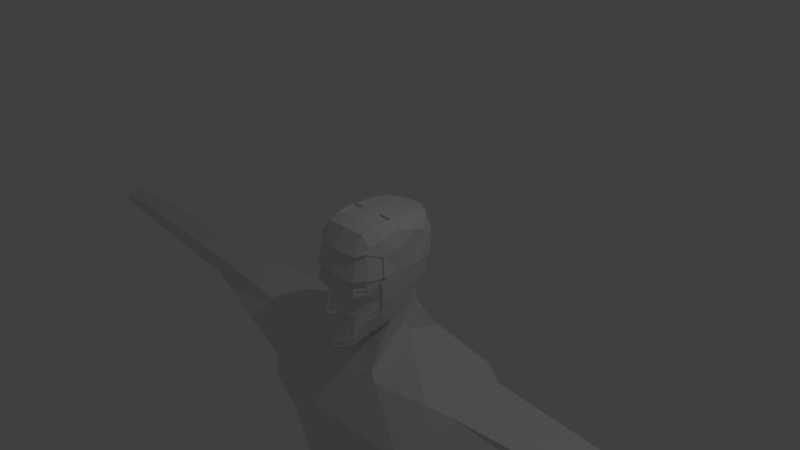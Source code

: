 # Source: body_1.blend  (saved by Blender 2.78.0; exported with 4.5.12 LTS)
import bpy
from mathutils import Matrix  # noqa: F401  (used for matrix-valued properties, if any)

bpy.ops.wm.read_factory_settings(use_empty=True)
scene = bpy.context.scene
scene.name = 'Scene'

# ---- collections
col_collection_1 = bpy.data.collections.new('Collection 1'); scene.collection.children.link(col_collection_1)

# ---- materials (node trees are filled in below, after node groups)
mat_material = bpy.data.materials.new('Material')
mat_material.alpha_threshold = 0.0
mat_material.use_transparent_shadow = False
mat_material.roughness = 0.5
mat_material.line_color = (0.0, 0.0, 0.0, 1.0)

# ---- material node trees

# ---- world
world_world = bpy.data.worlds.new('World'); scene.world = world_world
world_world.color = (0.05088, 0.05088, 0.05088)
world_world.use_sun_shadow = False
world_world.sun_shadow_jitter_overblur = 0.0
world_world.cycles.sampling_method = 'MANUAL'

# ---- cameras
cam_camera = bpy.data.cameras.new('Camera')
cam_camera.clip_end = 100.0
cam_camera.lens = 35.0
cam_camera.sensor_width = 32.0
cam_camera.sensor_height = 18.0
cam_camera.ortho_scale = 7.314
cam_camera.dof.focus_distance = 0.0
cam_camera.dof.aperture_fstop = 128.0

# ---- lights
light_lamp = bpy.data.lights.new('Lamp', 'POINT')
light_lamp.transmission_factor = 0.0
light_lamp.cutoff_distance = 30.0
light_lamp.energy = 100.0
light_lamp.shadow_buffer_clip_start = 1.001
light_lamp.shadow_soft_size = 0.1
light_lamp.shadow_maximum_resolution = 0.006
light_lamp.use_absolute_resolution = True

# ---- meshes
me_cube = bpy.data.meshes.new('Cube')
me_cube.from_pydata([(0.0, 0.06193, -0.8861), (0.3622, 0.07503, -0.8276), (0.0, -0.3894, -1.578), (0.3445, 0.3357, -0.6677), (0.3367, 0.07314, 0.5617), (0.3198, -0.1858, 0.5419), (0.5294, -0.2056, -0.05689), (0.4906, -0.1858, 0.2025), (0.4583, -0.1838, -0.3285), (0.0, -0.6276, -0.04156), (0.3342, -0.5783, -0.0488), (0.0, -0.5222, 0.2593), (0.0, -0.7363, -0.5764), (0.3131, -0.4072, -0.4436), (0.3155, -0.4798, 0.2383), (0.3739, -0.1507, -0.6526), (0.3126, 0.5359, -0.5424), (0.0, 0.558, -0.5703), (0.282, -0.4979, -0.9737), (0.0, -0.6126, -1.072), (0.4069, -0.3359, -0.3558), (0.4704, -0.431, -0.04882), (0.4148, -0.398, 0.2868), (0.3663, -0.3498, -0.6734), (0.0, -0.1201, -1.134), (0.3941, -0.1633, -1.116), (0.2868, 0.3488, -1.039), (0.4112, 0.3511, -1.179), (0.3412, 0.5352, -0.8468), (0.0, 0.7065, -0.8559), (0.5147, -0.3894, -1.578), (0.4112, 0.3511, -1.179), (0.3688, 0.9183, -1.305), (0.0, 0.9535, -1.304), (0.0, -0.3894, -1.578), (0.5147, -0.3894, -1.578), (0.4112, 0.3511, -1.179), (0.0, -0.7005, -2.83), (0.3688, 0.9183, -1.305), (0.0, 0.9535, -1.304), (0.0, -0.6981, -2.217), (0.4337, -0.6978, -2.216), (0.8881, -0.4368, -5.298), (0.0, -0.4268, -3.714), (0.3896, 1.033, -2.208), (0.0, 1.077, -2.207), (0.4336, -0.7002, -2.829), (0.09997, -0.4368, -5.298), (1.283, -0.2207, -1.578), (0.3895, 0.6078, -2.822), (0.0, 0.6521, -2.821), (0.442, -0.4265, -3.712), (0.8881, -0.4368, -5.298), (0.09997, -0.4368, -5.298), (0.4188, 0.6206, -3.705), (0.0, 0.6649, -3.704), (1.292, 0.3197, -1.51), (1.239, 1.033, -2.208), (1.239, 1.033, -1.57), (1.292, 0.3197, -2.472), (1.283, -0.6978, -2.216), (1.17, 0.3286, -2.828), (1.16, -0.4855, -2.829), (1.116, 0.6078, -2.822), (0.8931, 0.3413, -3.711), (0.8881, -0.4265, -3.712), (0.865, 0.6206, -3.705), (0.0, -0.4371, -5.299), (1.059, -0.09985, -5.297), (0.8881, -0.4368, -5.298), (0.1384, 0.6437, -5.291), (0.865, 0.6437, -5.291), (0.09997, -0.4368, -5.298), (0.0, 0.688, -5.29), (0.0, -0.4371, -5.299), (1.059, -0.09985, -5.297), (0.8881, -0.4368, -5.298), (0.1384, 0.6437, -5.291), (0.865, 0.6437, -5.291), (0.09997, -0.4368, -5.298), (0.0, 0.688, -5.29), (0.0, -0.4371, -5.299), (1.059, -0.09985, -5.297), (0.1665, -0.09985, -5.297), (0.1384, 0.6437, -5.291), (0.865, 0.6437, -5.291), (0.0, -0.0769, -5.296), (0.0, 0.688, -5.29), (1.059, -0.09985, -5.297), (0.1665, -0.09985, -5.297), (0.1384, 0.6437, -5.291), (0.865, 0.6437, -5.291), (0.2721, -0.2704, -9.954), (0.7739, -0.2704, -9.954), (0.7773, -0.03769, -9.953), (0.2754, -0.03769, -9.953), (0.2561, 0.1552, -9.946), (0.7579, 0.1552, -9.946), (0.2721, -0.2694, -10.06), (0.7739, -0.2694, -10.06), (0.7773, -0.03671, -10.06), (0.2754, -0.03671, -10.06), (0.2561, 0.1562, -10.05), (0.7579, 0.1562, -10.05), (0.2721, -0.2678, -10.24), (0.7739, -0.2678, -10.24), (0.7773, -0.03504, -10.24), (0.2754, -0.03504, -10.24), (0.2561, 0.1578, -10.23), (0.7579, 0.1578, -10.23), (0.3287, -0.1785, -14.4), (0.7154, -0.1785, -14.4), (0.718, 0.0008269, -14.4), (0.3313, 0.0008269, -14.4), (0.3163, 0.1495, -14.39), (0.7031, 0.1495, -14.39), (1.606, -0.08786, -1.652), (1.615, 0.3247, -1.585), (1.562, 0.8693, -2.133), (1.562, 0.8693, -1.646), (1.615, 0.3247, -2.216), (1.606, -0.4521, -2.139), (4.189, 0.2238, -1.743), (4.199, 0.4664, -1.743), (4.145, 0.7867, -2.026), (4.145, 0.7867, -1.74), (4.199, 0.4664, -2.029), (4.189, 0.2065, -2.03), (4.408, 0.2287, -1.743), (4.418, 0.4713, -1.743), (4.364, 0.7916, -2.026), (4.364, 0.7916, -1.74), (4.418, 0.4713, -2.029), (4.408, 0.2114, -2.03), (4.572, 0.2324, -1.743), (4.582, 0.4749, -1.743), (4.528, 0.7952, -2.026), (4.528, 0.7952, -1.74), (4.582, 0.4749, -2.029), (4.572, 0.215, -2.03), (7.73, 0.4277, -1.809), (7.739, 0.5562, -1.809), (7.686, 0.7259, -1.959), (7.686, 0.7259, -1.807), (7.739, 0.5562, -1.961), (7.73, 0.4185, -1.961), (0.156, 0.06612, -0.8674), (0.1387, -0.3896, -1.579), (0.1478, 0.06927, 0.5761), (0.1424, -0.1993, 0.5554), (0.147, -0.6118, -0.04388), (0.1589, -0.5928, -0.5693), (0.143, -0.5086, 0.2501), (0.1433, 0.5624, -0.5614), (0.154, -0.5667, -1.049), (0.1662, -0.115, -1.122), (0.1493, 0.687, -0.8548), (0.1581, 0.9422, -1.305), (0.1387, -0.3896, -1.579), (0.1581, 0.9422, -1.305), (0.1387, -0.698, -2.217), (0.1413, -0.4267, -3.713), (0.1246, 1.063, -2.207), (0.1386, -0.7004, -2.83), (0.1246, 0.6379, -2.821), (0.1339, 0.6507, -3.704), (0.0133, -0.437, -5.299), (0.04427, 0.6739, -5.29), (0.0133, -0.437, -5.299), (0.04427, 0.6739, -5.29), (0.0133, -0.437, -5.299), (0.05324, -0.08424, -5.296), (0.04427, 0.6739, -5.29), (0.4962, -0.2504, -0.09711), (0.3287, -0.5547, -0.09252), (0.0, -0.6034, -0.08646), (0.4412, -0.4353, -0.09934), (0.1588, -0.5382, -0.08969), (0.4516, -0.1782, -0.3704), (0.2764, -0.4716, -0.6213), (0.0, -0.5685, -0.5981), (0.3994, -0.2949, -0.3709), (0.1534, -0.5565, -0.6255), (0.4981, -0.244, -0.1193), (0.3283, -0.5173, -0.1471), (0.0, -0.6114, -0.1376), (0.4423, -0.4308, -0.1272), (0.1588, -0.5075, -0.1476), (0.4986, -0.2363, -0.1463), (0.3277, -0.5605, -0.1933), (0.0, -0.653, -0.1999), (0.4435, -0.4253, -0.1611), (0.1588, -0.5439, -0.2135), (0.4822, -0.2164, -0.2161), (0.3263, -0.5786, -0.2859), (0.0, -0.6882, -0.343), (0.4367, -0.4111, -0.2488), (0.1588, -0.5519, -0.3378), (0.4452, -0.173, -0.4073), (0.2637, -0.4843, -0.6824), (0.0, -0.5595, -0.6528), (0.3935, -0.2726, -0.4034), (0.1494, -0.5174, -0.6612), (0.4344, -0.1678, -0.4502), (0.2629, -0.4867, -0.7504), (0.3837, -0.2726, -0.4551), (0.1496, 0.05746, -0.898), (0.3645, 0.06675, -0.8565), (0.4293, 0.07644, -0.6176), (0.346, 0.3384, -0.6859), (0.3128, 0.547, -0.5592), (0.4427, 0.3187, -0.5605), (0.0, 0.0531, -0.9175), (0.0, -0.2534, -1.071), (0.0, -0.6393, -1.113), (0.1402, -0.242, -1.054), (0.2213, -0.2196, -1.018), (0.3766, -0.1685, -0.6741), (0.2809, -0.5218, -1.009), (0.0, 0.05885, 0.618), (0.0, 0.4447, 0.5963), (0.0, 0.7053, 0.5301), (0.1352, 0.4881, 0.5848), (0.3194, 0.4747, 0.5707), (0.3379, 0.06478, 0.5914), (0.52, 0.3184, 0.4429), (0.3082, 0.7034, 0.5093), (0.0, -0.2258, 0.5956), (0.0, -0.4075, 0.5334), (0.1411, 0.06075, 0.6064), (0.4478, 0.07222, 0.4795), (0.3203, -0.2051, 0.5707), (0.1355, -0.2192, 0.5848), (0.3072, -0.3754, 0.5122), (0.4661, -0.1821, 0.443), (0.5028, 0.05885, -0.05337), (0.5353, 0.3553, -0.05337), (0.4613, 0.627, -0.05317), (0.5051, 0.3439, -0.211), (0.4947, 0.3357, -0.3238), (0.4771, 0.06478, -0.3439), (0.4699, 0.3276, -0.4386), (0.4275, 0.5734, -0.3036), (0.5156, 0.06478, 0.2372), (0.5095, 0.3357, 0.217), (0.4896, 0.5654, 0.1969), (0.5388, -0.2258, -0.05328), (0.4983, -0.2051, 0.217), (0.4193, -0.4263, 0.3049), (0.4878, 0.06231, -0.2227), (0.4544, 0.07034, -0.4743), (0.4646, -0.203, -0.3363), (0.4895, -0.2369, -0.2192), (0.4397, -0.1863, -0.4632), (0.0, -0.5557, 0.2762), (0.136, -0.5415, 0.2667), (0.3158, -0.5115, 0.2544), (0.1437, 0.8214, -0.05337), (0.346, 0.7743, -0.01059), (0.3305, 0.7859, 0.2221), (0.1387, 0.8423, 0.4254), (0.0, 0.6975, -0.2227), (0.0, 0.7074, -0.3439), (0.0, 0.65, -0.4603), (0.0, 0.5701, -0.5883), (0.1403, 0.7043, -0.3375), (0.3339, 0.7104, -0.3223), (0.3398, 0.7, -0.1826), (0.3227, 0.6362, -0.4359), (0.0, 0.809, -0.04658), (0.0, 0.9263, 0.4283), (0.394, 0.4964, -0.4788), (0.3687, -0.3804, -0.6958), (0.1364, 0.5747, -0.579), (0.4218, 0.5636, -0.3335), (0.449, 0.618, -0.08902), (0.4955, 0.4922, 0.3689), (0.1475, -0.5928, -1.086), (0.4198, -0.3594, 0.3879), (0.1316, 0.7467, 0.5205), (0.1305, -0.3972, 0.5241), (0.1384, 0.6647, -0.4525), (0.1417, 0.6926, -0.219), (0.5214, 0.3524, -0.0932), (0.499, 0.05972, -0.09616), (0.5041, -0.2724, -0.0952), (0.0, 0.7883, -0.09616), (0.3444, 0.7661, -0.05042), (0.4439, 0.6126, -0.1091), (0.1432, 0.8115, -0.09521), (0.4859, 0.3328, -0.3648), (0.469, 0.06677, -0.3905), (0.4577, -0.1971, -0.38), (0.0, 0.6968, -0.3855), (0.3305, 0.6886, -0.3639), (0.4166, 0.5542, -0.3606), (0.1396, 0.707, -0.3786), (0.5157, 0.3508, -0.1151), (0.497, 0.0602, -0.1197), (0.5061, -0.2658, -0.1183), (0.0, 0.7736, -0.1197), (0.3436, 0.7529, -0.07236), (0.1429, 0.797, -0.1183), (0.4403, 0.6056, -0.1341), (0.5114, 0.3489, -0.1419), (0.4944, 0.06079, -0.1485), (0.5066, -0.2577, -0.1464), (0.0, 0.757, -0.1485), (0.3425, 0.7295, -0.09909), (0.1426, 0.772, -0.1463), (0.4354, 0.5886, -0.1993), (0.4778, 0.3302, -0.4022), (0.4616, 0.06858, -0.4329), (0.451, -0.1917, -0.4185), (0.0, 0.676, -0.4234), (0.3266, 0.6639, -0.4004), (0.139, 0.6926, -0.4161), (0.4115, 0.5435, -0.3871), (0.2567, -0.5026, -0.7389), (0.2758, -0.5137, -0.9622), (0.0, -0.545, -0.7091), (0.0, -0.6283, -1.06), (0.1478, -0.5825, -1.038), (0.1455, -0.5416, -0.7457), (0.1595, -0.52, -0.659), (0.0, -0.5617, -0.6506), (0.2739, -0.4869, -0.6802), (0.3023, 0.5434, -4.459), (0.7835, 0.5434, -4.459), (0.2972, -0.3393, -4.467), (0.8725, 0.1282, -4.465), (0.8028, -0.3393, -4.467), (0.0, -0.3395, -4.468), (0.0, 0.5802, -4.458), (0.141, 0.5685, -4.458), (0.132, -0.3395, -4.467), (0.3597, 0.7919, -1.157), (0.0, -0.3006, -1.431), (0.3702, 0.3503, -1.133), (0.0, 0.872, -1.157), (0.405, -0.3515, -1.476), (0.1552, 0.858, -1.157), (0.1478, -0.2991, -1.428)], [(31, 27)], [(153, 16, 28, 156), (146, 0, 24, 155), (148, 149, 5, 4), (6, 7, 22, 21), (193, 196, 20, 8), (203, 205, 23, 15), (197, 151, 13, 194), (194, 13, 20, 196), (202, 200, 325, 324), (204, 18, 23, 205), (150, 10, 14, 152), (10, 21, 22, 14), (342, 337, 2, 147), (16, 3, 26, 28), (3, 1, 25, 26), (32, 31, 36, 38), (157, 32, 38, 159), (36, 35, 48, 56), (54, 49, 63, 66), (31, 30, 35, 36), (147, 2, 34, 158), (328, 330, 68, 71), (160, 40, 37, 163), (159, 38, 44, 162), (158, 34, 40, 160), (46, 51, 65, 62), (163, 37, 43, 161), (38, 36, 56, 58), (162, 44, 49, 164), (327, 328, 71, 70), (331, 329, 47, 42), (330, 331, 42, 68), (164, 49, 54, 165), (58, 56, 117, 119), (60, 59, 120, 121), (57, 59, 61, 63), (63, 61, 64, 66), (59, 60, 62, 61), (61, 62, 65, 64), (41, 46, 62, 60), (44, 38, 58, 57), (49, 44, 57, 63), (35, 41, 60, 48), (70, 71, 78, 77), (167, 70, 77, 169), (42, 47, 53, 52), (71, 68, 75, 78), (335, 332, 67, 166), (334, 327, 70, 167), (77, 78, 85, 84), (169, 77, 84, 172), (52, 53, 72, 69), (78, 75, 82, 85), (166, 67, 74, 168), (68, 42, 52, 75), (85, 82, 88, 91), (170, 171, 83, 72), (171, 172, 84, 83), (72, 83, 89, 79), (168, 74, 81, 170), (75, 52, 69, 82), (88, 76, 93, 94), (90, 91, 97, 96), (69, 72, 79, 76), (84, 85, 91, 90), (82, 69, 76, 88), (83, 84, 90, 89), (95, 96, 102, 101), (97, 94, 100, 103), (79, 89, 95, 92), (91, 88, 94, 97), (76, 79, 92, 93), (89, 90, 96, 95), (100, 99, 105, 106), (99, 98, 104, 105), (96, 97, 103, 102), (93, 92, 98, 99), (94, 93, 99, 100), (92, 95, 101, 98), (107, 108, 114, 113), (109, 106, 112, 115), (98, 101, 107, 104), (103, 100, 106, 109), (101, 102, 108, 107), (102, 103, 109, 108), (110, 113, 112, 111), (113, 114, 115, 112), (108, 109, 115, 114), (105, 104, 110, 111), (106, 105, 111, 112), (104, 107, 113, 110), (121, 120, 126, 127), (116, 121, 127, 122), (48, 60, 121, 116), (59, 57, 118, 120), (57, 58, 119, 118), (56, 48, 116, 117), (124, 125, 131, 130), (126, 124, 130, 132), (119, 117, 123, 125), (117, 116, 122, 123), (120, 118, 124, 126), (118, 119, 125, 124), (133, 132, 138, 139), (128, 133, 139, 134), (122, 127, 133, 128), (127, 126, 132, 133), (125, 123, 129, 131), (123, 122, 128, 129), (136, 137, 143, 142), (138, 136, 142, 144), (131, 129, 135, 137), (129, 128, 134, 135), (132, 130, 136, 138), (130, 131, 137, 136), (141, 140, 145, 144), (143, 141, 144, 142), (134, 139, 145, 140), (139, 138, 144, 145), (137, 135, 141, 143), (135, 134, 140, 141), (53, 168, 170, 72), (86, 87, 172, 171), (81, 86, 171, 170), (47, 166, 168, 53), (80, 169, 172, 87), (333, 334, 167, 73), (329, 335, 166, 47), (73, 167, 169, 80), (50, 164, 165, 55), (45, 162, 164, 50), (46, 163, 161, 51), (35, 158, 160, 41), (39, 159, 162, 45), (41, 160, 163, 46), (30, 147, 158, 35), (33, 157, 159, 39), (340, 342, 147, 30), (9, 150, 152, 11), (199, 202, 324, 326), (195, 12, 151, 197), (1, 146, 155, 25), (17, 153, 156, 29), (9, 175, 177, 150), (10, 174, 176, 21), (150, 177, 174, 10), (6, 21, 176, 173), (12, 180, 182, 151), (13, 179, 181, 20), (151, 182, 179, 13), (8, 20, 181, 178), (175, 185, 187, 177), (153, 17, 264, 273), (174, 184, 186, 176), (177, 187, 184, 174), (173, 176, 186, 183), (3, 16, 210, 209), (178, 198, 313, 292), (0, 146, 206, 212), (185, 190, 192, 187), (15, 23, 272, 217), (18, 154, 277, 218), (1, 3, 209, 207), (184, 189, 191, 186), (187, 192, 189, 184), (183, 186, 191, 188), (183, 188, 306, 299), (7, 6, 246, 247), (16, 153, 273, 210), (190, 195, 197, 192), (8, 178, 292, 251), (146, 1, 207, 206), (5, 149, 232, 231), (189, 194, 196, 191), (192, 197, 194, 189), (188, 191, 196, 193), (198, 203, 253, 313), (11, 152, 255, 254), (203, 15, 217, 253), (180, 200, 202, 182), (154, 19, 214, 277), (4, 5, 231, 224), (149, 148, 229, 232), (179, 199, 201, 181), (182, 202, 199, 179), (178, 181, 201, 198), (23, 18, 218, 272), (188, 193, 252, 306), (193, 8, 251, 252), (18, 204, 318, 319), (148, 4, 224, 229), (14, 22, 248, 256), (173, 183, 299, 285), (199, 204, 205, 201), (204, 199, 326, 318), (198, 201, 205, 203), (152, 14, 256, 255), (6, 173, 285, 246), (22, 7, 247, 248), (207, 209, 211, 208), (209, 210, 271, 211), (206, 207, 216, 215), (215, 216, 218, 277), (207, 208, 217, 216), (216, 217, 272, 218), (229, 224, 223, 222), (222, 223, 226, 279), (224, 230, 225, 223), (223, 225, 276, 226), (224, 231, 234, 230), (232, 280, 233, 231), (231, 233, 278, 234), (249, 240, 239, 238), (238, 239, 242, 310), (250, 208, 211, 241), (241, 211, 271, 317), (235, 236, 244, 243), (243, 244, 225, 230), (236, 237, 245, 244), (244, 245, 276, 225), (235, 243, 247, 246), (243, 230, 234, 247), (247, 234, 278, 248), (249, 252, 251, 240), (250, 253, 217, 208), (255, 256, 233, 280), (256, 248, 278, 233), (257, 260, 259, 258), (258, 259, 245, 237), (260, 279, 226, 259), (259, 226, 276, 245), (282, 267, 266, 265), (281, 268, 210, 273), (267, 310, 242, 266), (268, 317, 271, 210), (263, 281, 273, 264), (261, 282, 265, 262), (270, 221, 279, 260), (269, 270, 260, 257), (254, 255, 280, 228), (227, 228, 280, 232), (219, 227, 232, 229), (220, 222, 279, 221), (219, 229, 222, 220), (213, 215, 277, 214), (212, 206, 215, 213), (269, 257, 289, 286), (258, 237, 275, 287), (257, 258, 287, 289), (235, 246, 285, 284), (236, 283, 275, 237), (235, 284, 283, 236), (262, 265, 296, 293), (266, 242, 274, 294), (265, 266, 294, 296), (240, 251, 292, 291), (239, 290, 274, 242), (240, 291, 290, 239), (286, 289, 302, 300), (287, 275, 288, 301), (289, 287, 301, 302), (284, 285, 299, 298), (283, 297, 288, 275), (284, 298, 297, 283), (300, 302, 309, 307), (301, 288, 303, 308), (302, 301, 308, 309), (298, 299, 306, 305), (297, 304, 303, 288), (298, 305, 304, 297), (307, 309, 282, 261), (308, 303, 310, 267), (309, 308, 267, 282), (305, 306, 252, 249), (304, 238, 310, 303), (305, 249, 238, 304), (293, 296, 316, 314), (294, 274, 295, 315), (296, 294, 315, 316), (291, 292, 313, 312), (290, 311, 295, 274), (291, 312, 311, 290), (314, 316, 281, 263), (315, 295, 317, 268), (316, 315, 268, 281), (312, 313, 253, 250), (311, 241, 317, 295), (312, 250, 241, 311), (323, 322, 319, 318), (320, 321, 322, 323), (325, 320, 323, 324), (324, 323, 318, 326), (154, 18, 319, 322), (19, 154, 322, 321), (51, 161, 335, 329), (55, 165, 334, 333), (165, 54, 327, 334), (161, 43, 332, 335), (64, 65, 331, 330), (65, 51, 329, 331), (54, 66, 328, 327), (66, 64, 330, 328), (25, 155, 342, 340), (29, 156, 341, 339), (26, 25, 340, 338), (28, 26, 338, 336), (156, 28, 336, 341), (155, 24, 337, 342), (340, 35, 36, 338), (338, 36, 38, 336), (336, 38, 159, 341), (341, 159, 39, 339)])
me_cube.materials.append(mat_material)
me_cube.use_remesh_preserve_volume = False
me_cube.use_remesh_preserve_attributes = False
me_cube.use_mirror_vertex_groups = False
me_cube.update()

# ---- objects
ob_cube = bpy.data.objects.new('Cube', me_cube)
ob_lamp = bpy.data.objects.new('Lamp', light_lamp)
ob_camera = bpy.data.objects.new('Camera', cam_camera)

# ---- transforms, parenting, visibility, modifiers, constraints
ob_cube.location = (0.0, 0.0, 0.0)
ob_cube.lock_rotations_4d = False
ob_cube.empty_display_type = 'ARROWS'
ob_cube.lineart.crease_threshold = 0.0
_m = ob_cube.modifiers.new('Mirror', 'MIRROR')
_m.use_clip = True
ob_lamp.location = (4.076, 1.005, 5.904)
ob_lamp.rotation_euler = (0.6503, 0.05522, 1.866)
ob_lamp.lock_rotations_4d = False
ob_lamp.empty_display_type = 'ARROWS'
ob_lamp.color = (0.0, 0.0, 0.0, 0.0)
ob_lamp.lineart.crease_threshold = 0.0
ob_camera.location = (7.481, -6.508, 5.344)
ob_camera.rotation_euler = (1.109, 0.0, 0.8149)
ob_camera.lock_rotations_4d = False
ob_camera.empty_display_type = 'ARROWS'
ob_camera.color = (0.0, 0.0, 0.0, 0.0)
ob_camera.display_type = 'WIRE'
ob_camera.lineart.crease_threshold = 0.0

# ---- collection membership
col_collection_1.objects.link(ob_cube)
col_collection_1.objects.link(ob_lamp)
col_collection_1.objects.link(ob_camera)

# ---- scene / render settings (as saved in the file)
scene.camera = ob_camera
scene.frame_start = 1; scene.frame_end = 250; scene.frame_set(1)
scene.render.engine = 'BLENDER_EEVEE_NEXT'
scene.render.resolution_percentage = 50
scene.render.dither_intensity = 0.0
scene.cycles.use_denoising = False
scene.cycles.samples = 128
scene.cycles.sampling_pattern = 'TABULATED_SOBOL'
scene.cycles.light_sampling_threshold = 0.0
scene.cycles.use_adaptive_sampling = False
scene.cycles.use_light_tree = False
scene.cycles.blur_glossy = 0.0
scene.cycles.sample_clamp_indirect = 0.0
scene.view_settings.view_transform = 'Standard'
bpy.context.view_layer.update()
